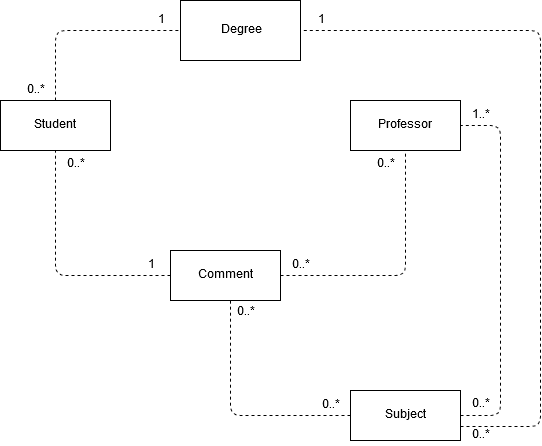

The diagram above was exported from draw.io. Its source (the exported page's mxGraphModel, read from the mxfile embedded in the PNG):
<mxGraphModel dx="1422" dy="763" grid="1" gridSize="10" guides="1" tooltips="1" connect="1" arrows="1" fold="1" page="1" pageScale="1" pageWidth="827" pageHeight="1169" math="0" shadow="0">
  <root>
    <mxCell id="0" />
    <mxCell id="1" parent="0" />
    <mxCell id="cmqLQO33g2K1rjADTPvX-1" value="Student" style="html=1;" parent="1" vertex="1">
      <mxGeometry x="140" y="140" width="110" height="50" as="geometry" />
    </mxCell>
    <mxCell id="cmqLQO33g2K1rjADTPvX-2" value="Professor" style="html=1;" parent="1" vertex="1">
      <mxGeometry x="490" y="140" width="110" height="50" as="geometry" />
    </mxCell>
    <mxCell id="cmqLQO33g2K1rjADTPvX-3" value="Comment" style="html=1;" parent="1" vertex="1">
      <mxGeometry x="310" y="290" width="110" height="50" as="geometry" />
    </mxCell>
    <mxCell id="cmqLQO33g2K1rjADTPvX-4" value="Subject" style="html=1;" parent="1" vertex="1">
      <mxGeometry x="490" y="430" width="110" height="50" as="geometry" />
    </mxCell>
    <mxCell id="cmqLQO33g2K1rjADTPvX-5" value="" style="endArrow=none;dashed=1;html=1;entryX=0.5;entryY=1;entryDx=0;entryDy=0;exitX=0;exitY=0.5;exitDx=0;exitDy=0;" parent="1" source="cmqLQO33g2K1rjADTPvX-3" target="cmqLQO33g2K1rjADTPvX-1" edge="1">
      <mxGeometry width="50" height="50" relative="1" as="geometry">
        <mxPoint x="140" y="410" as="sourcePoint" />
        <mxPoint x="190" y="360" as="targetPoint" />
        <Array as="points">
          <mxPoint x="195" y="315" />
        </Array>
      </mxGeometry>
    </mxCell>
    <mxCell id="cmqLQO33g2K1rjADTPvX-6" value="0..*" style="text;html=1;strokeColor=none;fillColor=none;align=center;verticalAlign=middle;whiteSpace=wrap;rounded=0;" parent="1" vertex="1">
      <mxGeometry x="195" y="194" width="40" height="20" as="geometry" />
    </mxCell>
    <mxCell id="cmqLQO33g2K1rjADTPvX-7" value="1" style="text;html=1;strokeColor=none;fillColor=none;align=center;verticalAlign=middle;whiteSpace=wrap;rounded=0;" parent="1" vertex="1">
      <mxGeometry x="270" y="295" width="40" height="20" as="geometry" />
    </mxCell>
    <mxCell id="cmqLQO33g2K1rjADTPvX-8" value="" style="endArrow=none;dashed=1;html=1;exitX=1;exitY=0.5;exitDx=0;exitDy=0;entryX=0.5;entryY=1;entryDx=0;entryDy=0;" parent="1" source="cmqLQO33g2K1rjADTPvX-3" target="cmqLQO33g2K1rjADTPvX-2" edge="1">
      <mxGeometry width="50" height="50" relative="1" as="geometry">
        <mxPoint x="470" y="315" as="sourcePoint" />
        <mxPoint x="520" y="265" as="targetPoint" />
        <Array as="points">
          <mxPoint x="545" y="315" />
        </Array>
      </mxGeometry>
    </mxCell>
    <mxCell id="cmqLQO33g2K1rjADTPvX-9" value="0..*" style="text;html=1;strokeColor=none;fillColor=none;align=center;verticalAlign=middle;whiteSpace=wrap;rounded=0;" parent="1" vertex="1">
      <mxGeometry x="420" y="295" width="40" height="20" as="geometry" />
    </mxCell>
    <mxCell id="cmqLQO33g2K1rjADTPvX-10" value="0..*" style="text;html=1;strokeColor=none;fillColor=none;align=center;verticalAlign=middle;whiteSpace=wrap;rounded=0;" parent="1" vertex="1">
      <mxGeometry x="505" y="194" width="40" height="20" as="geometry" />
    </mxCell>
    <mxCell id="cmqLQO33g2K1rjADTPvX-11" value="" style="endArrow=none;dashed=1;html=1;exitX=0;exitY=0.5;exitDx=0;exitDy=0;" parent="1" source="cmqLQO33g2K1rjADTPvX-4" edge="1">
      <mxGeometry width="50" height="50" relative="1" as="geometry">
        <mxPoint x="320" y="390" as="sourcePoint" />
        <mxPoint x="370" y="340" as="targetPoint" />
        <Array as="points">
          <mxPoint x="370" y="455" />
        </Array>
      </mxGeometry>
    </mxCell>
    <mxCell id="cmqLQO33g2K1rjADTPvX-12" value="0..*" style="text;html=1;strokeColor=none;fillColor=none;align=center;verticalAlign=middle;whiteSpace=wrap;rounded=0;" parent="1" vertex="1">
      <mxGeometry x="365" y="342" width="40" height="20" as="geometry" />
    </mxCell>
    <mxCell id="cmqLQO33g2K1rjADTPvX-13" value="0..*" style="text;html=1;strokeColor=none;fillColor=none;align=center;verticalAlign=middle;whiteSpace=wrap;rounded=0;" parent="1" vertex="1">
      <mxGeometry x="450" y="435" width="40" height="20" as="geometry" />
    </mxCell>
    <mxCell id="cmqLQO33g2K1rjADTPvX-14" value="Degree" style="rounded=0;whiteSpace=wrap;html=1;" parent="1" vertex="1">
      <mxGeometry x="320" y="40" width="120" height="60" as="geometry" />
    </mxCell>
    <mxCell id="cmqLQO33g2K1rjADTPvX-15" value="" style="endArrow=none;dashed=1;html=1;entryX=0;entryY=0.5;entryDx=0;entryDy=0;" parent="1" target="cmqLQO33g2K1rjADTPvX-14" edge="1">
      <mxGeometry width="50" height="50" relative="1" as="geometry">
        <mxPoint x="195" y="140" as="sourcePoint" />
        <mxPoint x="245" y="90" as="targetPoint" />
        <Array as="points">
          <mxPoint x="195" y="70" />
        </Array>
      </mxGeometry>
    </mxCell>
    <mxCell id="cmqLQO33g2K1rjADTPvX-16" value="1" style="text;html=1;strokeColor=none;fillColor=none;align=center;verticalAlign=middle;whiteSpace=wrap;rounded=0;" parent="1" vertex="1">
      <mxGeometry x="280" y="50" width="40" height="20" as="geometry" />
    </mxCell>
    <mxCell id="cmqLQO33g2K1rjADTPvX-17" value="0..*" style="text;html=1;strokeColor=none;fillColor=none;align=center;verticalAlign=middle;whiteSpace=wrap;rounded=0;" parent="1" vertex="1">
      <mxGeometry x="155" y="120" width="40" height="20" as="geometry" />
    </mxCell>
    <mxCell id="cmqLQO33g2K1rjADTPvX-18" value="" style="endArrow=none;dashed=1;html=1;entryX=1;entryY=0.5;entryDx=0;entryDy=0;" parent="1" target="cmqLQO33g2K1rjADTPvX-2" edge="1">
      <mxGeometry width="50" height="50" relative="1" as="geometry">
        <mxPoint x="600" y="455" as="sourcePoint" />
        <mxPoint x="650" y="405" as="targetPoint" />
        <Array as="points">
          <mxPoint x="640" y="455" />
          <mxPoint x="640" y="165" />
        </Array>
      </mxGeometry>
    </mxCell>
    <mxCell id="cmqLQO33g2K1rjADTPvX-19" value="0..*" style="text;html=1;strokeColor=none;fillColor=none;align=center;verticalAlign=middle;whiteSpace=wrap;rounded=0;" parent="1" vertex="1">
      <mxGeometry x="600" y="434" width="40" height="20" as="geometry" />
    </mxCell>
    <mxCell id="cmqLQO33g2K1rjADTPvX-20" value="1..*" style="text;html=1;strokeColor=none;fillColor=none;align=center;verticalAlign=middle;whiteSpace=wrap;rounded=0;" parent="1" vertex="1">
      <mxGeometry x="600" y="145" width="40" height="20" as="geometry" />
    </mxCell>
    <mxCell id="cmqLQO33g2K1rjADTPvX-21" value="" style="endArrow=none;dashed=1;html=1;entryX=1;entryY=0.5;entryDx=0;entryDy=0;" parent="1" target="cmqLQO33g2K1rjADTPvX-14" edge="1">
      <mxGeometry width="50" height="50" relative="1" as="geometry">
        <mxPoint x="600" y="466" as="sourcePoint" />
        <mxPoint x="610" y="176" as="targetPoint" />
        <Array as="points">
          <mxPoint x="680" y="466" />
          <mxPoint x="680" y="70" />
        </Array>
      </mxGeometry>
    </mxCell>
    <mxCell id="cmqLQO33g2K1rjADTPvX-22" value="0..*" style="text;html=1;strokeColor=none;fillColor=none;align=center;verticalAlign=middle;whiteSpace=wrap;rounded=0;" parent="1" vertex="1">
      <mxGeometry x="600" y="465" width="40" height="20" as="geometry" />
    </mxCell>
    <mxCell id="cmqLQO33g2K1rjADTPvX-23" value="1" style="text;html=1;strokeColor=none;fillColor=none;align=center;verticalAlign=middle;whiteSpace=wrap;rounded=0;" parent="1" vertex="1">
      <mxGeometry x="440" y="50" width="40" height="20" as="geometry" />
    </mxCell>
  </root>
</mxGraphModel>